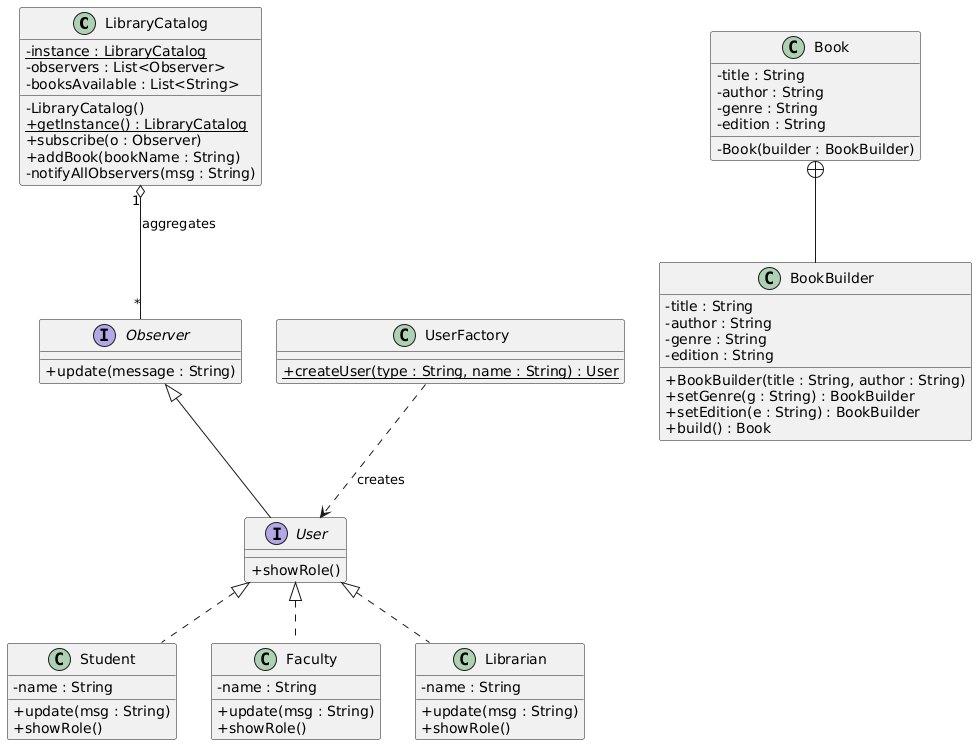

The diagram above was rendered by PlantUML. Its source (embedded in the PNG):
@startuml
skinparam classAttributeIconSize 0

' --- Singleton Pattern ---
class LibraryCatalog {
    - {static} instance : LibraryCatalog
    - observers : List<Observer>
    - booksAvailable : List<String>
    - LibraryCatalog()
    + {static} getInstance() : LibraryCatalog
    + subscribe(o : Observer)
    + addBook(bookName : String)
    - notifyAllObservers(msg : String)
}

' --- Observer Pattern ---
interface Observer {
    + update(message : String)
}

interface User {
    + showRole()
}

Observer <|-- User
User <|.. Student
User <|.. Faculty
User <|.. Librarian

class Student {
    - name : String
    + update(msg : String)
    + showRole()
}

class Faculty {
    - name : String
    + update(msg : String)
    + showRole()
}

class Librarian {
    - name : String
    + update(msg : String)
    + showRole()
}

' --- Factory Pattern ---
class UserFactory {
    + {static} createUser(type : String, name : String) : User
}

UserFactory ..> User : "creates"

' --- Builder Pattern ---
class Book {
    - title : String
    - author : String
    - genre : String
    - edition : String
    - Book(builder : BookBuilder)
}

class BookBuilder {
    - title : String
    - author : String
    - genre : String
    - edition : String
    + BookBuilder(title : String, author : String)
    + setGenre(g : String) : BookBuilder
    + setEdition(e : String) : BookBuilder
    + build() : Book
}

' Relationships
Book +-- BookBuilder
LibraryCatalog "1" o-- "*" Observer : aggregates
@enduml